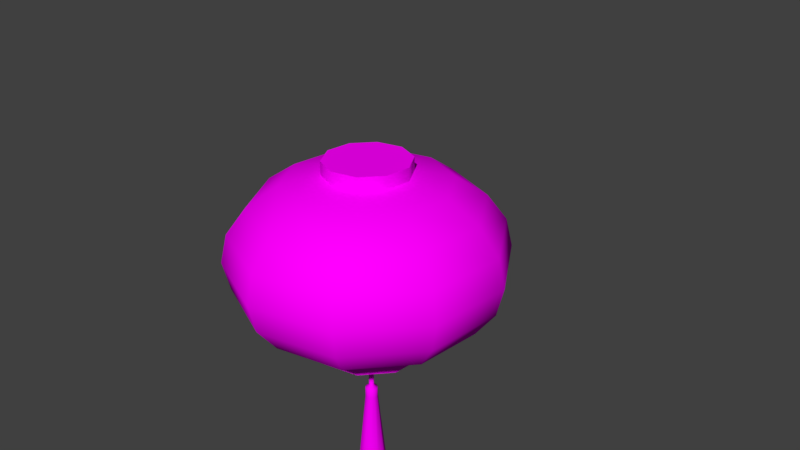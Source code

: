 # Source: lanterna.blend  (saved by Blender 2.78.0; exported with 4.5.12 LTS)
import bpy
from mathutils import Matrix  # noqa: F401  (used for matrix-valued properties, if any)

bpy.ops.wm.read_factory_settings(use_empty=True)
scene = bpy.context.scene
scene.name = 'Scene'

# ---- collections
col_collection_1 = bpy.data.collections.new('Collection 1'); scene.collection.children.link(col_collection_1)

# ---- images (referenced by path relative to the original .blend; pixels are not part of the script)
import os
ASSET_DIR = os.environ.get("B2B_ASSET_DIR", "")  # directory of the original .blend (textures are referenced by path, not embedded)
HERE = os.path.dirname(os.path.abspath(__file__))  # packed textures are extracted next to this script under _unpacked/

def load_image(name, relpath, width, height, colorspace="sRGB"):
    """Load a texture the original file referenced (path relative to the .blend, or extracted next to this script)."""
    p = next((c for c in (os.path.join(HERE, relpath), os.path.join(ASSET_DIR, relpath)) if relpath and os.path.exists(c)), "")
    if p:
        img = bpy.data.images.load(p, check_existing=True)
        img.name = name
    else:  # same state as the original file: an image datablock whose file is absent (Cycles renders it pink)
        img = bpy.data.images.new(name, width, height)
        img.source = "FILE"
        img.filepath = "//" + (relpath or name)
    img.colorspace_settings.name = colorspace
    return img
img_lanterna_txt_png = load_image('lanterna_txt.png', 'lanterna_txt.png', 1024, 1024, 'sRGB')

# ---- materials (node trees are filled in below, after node groups)
mat_m_lanterna = bpy.data.materials.new('M_Lanterna')
mat_m_lanterna.alpha_threshold = 0.0
mat_m_lanterna.use_transparent_shadow = False
mat_m_lanterna.roughness = 0.5

# ---- node groups
ng_auto_smooth = bpy.data.node_groups.new('Auto Smooth', 'GeometryNodeTree')
_s = ng_auto_smooth.interface.new_socket(name='Geometry', in_out='OUTPUT', socket_type='NodeSocketGeometry')
_s = ng_auto_smooth.interface.new_socket(name='Geometry', in_out='INPUT', socket_type='NodeSocketGeometry')
_s = ng_auto_smooth.interface.new_socket(name='Angle', in_out='INPUT', socket_type='NodeSocketFloat')
_s.subtype = 'ANGLE'
_s.min_value = 0.0
_s.max_value = 3.142
ng_auto_smooth.is_modifier = True
_N = ng_auto_smooth.nodes; _L = ng_auto_smooth.links
n0 = _N.new('NodeGroupOutput'); n0.name = 'Group Output'; n0.location = (480, -100)
n1 = _N.new('NodeGroupInput'); n1.name = 'Group Input'; n1.location = (-420, -300)
n2 = _N.new('NodeGroupInput'); n2.name = 'Group Input.001'; n2.location = (-60, -100)
n3 = _N.new('GeometryNodeSetShadeSmooth'); n3.name = 'Set Shade Smooth'; n3.location = (120, -100)
n3.domain = 'EDGE'
n4 = _N.new('GeometryNodeSetShadeSmooth'); n4.name = 'Set Shade Smooth.001'; n4.location = (300, -100)
n5 = _N.new('GeometryNodeInputMeshEdgeAngle'); n5.name = 'Edge Angle'; n5.location = (-420, -220)
n6 = _N.new('GeometryNodeInputEdgeSmooth'); n6.name = 'Is Edge Smooth'; n6.location = (-60, -160)
n7 = _N.new('GeometryNodeInputShadeSmooth'); n7.name = 'Is Face Smooth'; n7.location = (-240, -340)
n8 = _N.new('FunctionNodeBooleanMath'); n8.name = 'Boolean Math'; n8.location = (-60, -220)
n9 = _N.new('FunctionNodeCompare'); n9.name = 'Compare'; n9.location = (-240, -180)
n9.operation = 'LESS_EQUAL'
_L.new(n5.outputs[0], n9.inputs[0])
_L.new(n4.outputs[0], n0.inputs[0])
_L.new(n1.outputs[1], n9.inputs[1])
_L.new(n9.outputs[0], n8.inputs[0])
_L.new(n7.outputs[0], n8.inputs[1])
_L.new(n2.outputs[0], n3.inputs[0])
_L.new(n6.outputs[0], n3.inputs[1])
_L.new(n3.outputs[0], n4.inputs[0])
_L.new(n8.outputs[0], n3.inputs[2])
n0.is_active_output = True

# ---- material node trees
mat_m_lanterna.use_nodes = True; mat_m_lanterna.node_tree.nodes.clear()
_N = mat_m_lanterna.node_tree.nodes; _L = mat_m_lanterna.node_tree.links
n0 = _N.new('ShaderNodeOutputMaterial'); n0.name = 'Material Output'; n0.location = (300, 300)
n1 = _N.new('ShaderNodeBsdfDiffuse'); n1.name = 'Diffuse BSDF'; n1.location = (10, 300)
n2 = _N.new('ShaderNodeTexImage'); n2.name = 'Image Texture'; n2.location = (-239, 311)
n2.width = 140
n2.image = img_lanterna_txt_png
_L.new(n1.outputs[0], n0.inputs[0])
_L.new(n2.outputs[0], n1.inputs[0])
n0.is_active_output = True

# ---- world
world_world = bpy.data.worlds.new('World'); scene.world = world_world
world_world.use_nodes = True; world_world.node_tree.nodes.clear()
_N = world_world.node_tree.nodes; _L = world_world.node_tree.links
n0 = _N.new('ShaderNodeOutputWorld'); n0.name = 'World Output'; n0.location = (300, 300)
n1 = _N.new('ShaderNodeBackground'); n1.name = 'Background'; n1.location = (10, 300)
n1.inputs[0].default_value = (0.05088, 0.05088, 0.05088, 1.0)
_L.new(n1.outputs[0], n0.inputs[0])
n0.is_active_output = True
world_world.color = (0.05088, 0.05088, 0.05088)
world_world.use_sun_shadow = False
world_world.sun_shadow_jitter_overblur = 0.0
world_world.cycles.sampling_method = 'MANUAL'

# ---- cameras
cam_camera = bpy.data.cameras.new('Camera')
cam_camera.clip_end = 100.0
cam_camera.lens = 35.0
cam_camera.sensor_width = 32.0
cam_camera.sensor_height = 18.0
cam_camera.ortho_scale = 7.314
cam_camera.dof.focus_distance = 0.0
cam_camera.dof.aperture_fstop = 128.0

# ---- meshes
me_sphere = bpy.data.meshes.new('Sphere')
me_sphere.from_pydata([(-7.94e-11, 0.58, 1.135), (-7.94e-11, 1.103, 1.027), (-7.94e-11, 1.518, 0.7464), (-7.94e-11, 1.785, -0.3924), (-7.94e-11, 1.518, -0.7464), (5.785e-09, 0.8095, -1.093), (5.785e-09, 0.8095, -1.33), (0.3409, 0.4692, 1.135), (0.6485, 0.8925, 1.027), (0.8925, 1.228, 0.7464), (1.049, 1.444, 0.3924), (1.103, 1.518, -5.491e-08), (1.049, 1.444, -0.3924), (0.8925, 1.228, -0.7464), (0.6485, 0.8925, -1.027), (0.4758, 0.6549, -1.093), (0.5516, 0.1792, 1.135), (1.049, 0.3409, 1.027), (1.444, 0.4692, 0.7464), (1.698, 0.5516, 0.3924), (1.785, 0.58, -5.491e-08), (1.698, 0.5516, -0.3924), (1.444, 0.4692, -0.7464), (1.049, 0.3409, -1.027), (0.7699, 0.2501, -1.093), (0.5516, -0.1792, 1.135), (1.049, -0.3409, 1.027), (1.444, -0.4692, 0.7464), (1.698, -0.5516, 0.3924), (1.785, -0.58, -5.491e-08), (1.698, -0.5516, -0.3924), (1.444, -0.4692, -0.7464), (1.049, -0.3409, -1.027), (0.7699, -0.2501, -1.093), (0.3409, -0.4692, 1.135), (0.6485, -0.8925, 1.027), (0.8925, -1.228, 0.7464), (1.049, -1.444, 0.3924), (1.103, -1.518, -5.491e-08), (1.049, -1.444, -0.3924), (0.8925, -1.228, -0.7464), (0.6485, -0.8925, -1.027), (0.4758, -0.6549, -1.093), (5.175e-08, -0.58, 1.135), (1.356e-07, -1.103, 1.027), (-3.216e-08, -1.518, 0.7464), (1.916e-07, -1.785, 0.3924), (2.475e-07, -1.877, -5.491e-08), (-8.809e-08, -1.785, -0.3924), (-3.216e-08, -1.518, -0.7464), (1.356e-07, -1.103, -1.027), (3.908e-08, -0.8095, -1.093), (0.4758, 0.6549, -1.33), (-0.3409, -0.4692, 1.135), (-0.6485, -0.8925, 1.027), (-0.8925, -1.228, 0.7464), (-1.049, -1.444, 0.3924), (-1.103, -1.518, -5.491e-08), (-1.049, -1.444, -0.3924), (-0.8925, -1.228, -0.7464), (-0.6485, -0.8925, -1.027), (-0.4758, -0.6549, -1.093), (-0.5516, -0.1792, 1.135), (-1.049, -0.3409, 1.027), (-1.444, -0.4692, 0.7464), (-1.698, -0.5516, 0.3924), (-1.785, -0.58, -5.491e-08), (-1.698, -0.5516, -0.3924), (-1.444, -0.4692, -0.7464), (-1.049, -0.3409, -1.027), (-0.7699, -0.2501, -1.093), (-0.5516, 0.1792, 1.135), (-1.049, 0.3409, 1.027), (-1.444, 0.4692, 0.7464), (-1.698, 0.5516, 0.3924), (-1.785, 0.58, -5.491e-08), (-1.698, 0.5516, -0.3924), (-1.444, 0.4692, -0.7464), (-1.049, 0.3409, -1.027), (-0.7699, 0.2501, -1.093), (-0.3409, 0.4692, 1.135), (-0.6485, 0.8925, 1.027), (-0.8925, 1.228, 0.7464), (-1.049, 1.444, 0.3924), (-1.103, 1.518, -5.491e-08), (-1.049, 1.444, -0.3924), (-0.8925, 1.228, -0.7464), (-0.6485, 0.8925, -1.027), (-0.4758, 0.6549, -1.093), (-2e-07, 1.785, 0.3924), (-3.678e-07, 1.877, -5.491e-08), (-2e-07, 1.103, -1.027), (0.7699, 0.2501, -1.33), (0.7699, -0.2501, -1.33), (0.4758, -0.6549, -1.33), (3.908e-08, -0.8095, -1.33), (-0.4758, -0.6549, -1.33), (-0.7699, -0.2501, -1.33), (-0.7699, 0.2501, -1.33), (-0.4758, 0.6549, -1.33), (4.011e-09, 0.7488, -1.33), (-0.5516, 0.1792, 1.315), (-0.5516, -0.1792, 1.315), (-0.3409, -0.4692, 1.315), (5.175e-08, -0.58, 1.315), (0.3409, -0.4692, 1.315), (0.5516, -0.1792, 1.315), (0.5516, 0.1792, 1.315), (0.3409, 0.4692, 1.315), (-7.94e-11, 0.58, 1.315), (-0.3409, 0.4692, 1.315), (-2.98e-09, -3.546e-07, 1.315), (0.4401, 0.6058, -1.33), (0.7121, 0.2314, -1.33), (0.7121, -0.2314, -1.33), (0.4401, -0.6058, -1.33), (3.481e-08, -0.7488, -1.33), (-0.4401, -0.6058, -1.33), (-0.7121, -0.2314, -1.33), (-0.7121, 0.2314, -1.33), (-0.4401, 0.6058, -1.33), (4.011e-09, 0.7488, -1.102), (0.4401, 0.6058, -1.102), (0.7121, 0.2314, -1.102), (0.7121, -0.2314, -1.102), (0.4401, -0.6058, -1.102), (3.481e-08, -0.7488, -1.102), (-0.4401, -0.6058, -1.102), (-0.7121, -0.2314, -1.102), (-0.7121, 0.2314, -1.102), (-0.4401, 0.6058, -1.102), (-1.224e-08, 0.03599, -1.102), (0.02115, 0.02911, -1.102), (0.03422, 0.01112, -1.102), (0.03422, -0.01112, -1.102), (0.02115, -0.02911, -1.102), (-1.076e-08, -0.03599, -1.102), (-0.02115, -0.02911, -1.102), (-0.03422, -0.01112, -1.102), (-0.03422, 0.01112, -1.102), (-0.02115, 0.02911, -1.102), (-1.224e-08, 0.03599, -2.056), (0.02115, 0.02911, -2.056), (0.03422, 0.01112, -2.056), (0.03422, -0.01112, -2.056), (0.02115, -0.02911, -2.056), (-1.076e-08, -0.03599, -2.056), (-0.02115, -0.02911, -2.056), (-0.03422, -0.01112, -2.056), (-0.03422, 0.01112, -2.056), (-0.02115, 0.02911, -2.056), (-8.75e-09, 0.08812, -2.099), (0.05179, 0.07129, -2.099), (0.0838, 0.02723, -2.099), (0.0838, -0.02723, -2.099), (0.05179, -0.07129, -2.099), (-5.126e-09, -0.08812, -2.099), (-0.05179, -0.07129, -2.099), (-0.0838, -0.02723, -2.099), (-0.0838, 0.02723, -2.099), (-0.05179, 0.07129, -2.099), (-8.75e-09, 0.08812, -2.24), (0.05179, 0.07129, -2.24), (0.0838, 0.02723, -2.24), (0.0838, -0.02723, -2.24), (0.05179, -0.07129, -2.24), (-5.126e-09, -0.08812, -2.24), (-0.05179, -0.07129, -2.24), (-0.0838, -0.02723, -2.24), (-0.0838, 0.02723, -2.24), (-0.05179, 0.07129, -2.24), (-1.309e-10, 0.1983, -3.358), (0.1165, 0.1604, -3.358), (0.1886, 0.06126, -3.358), (0.1886, -0.06127, -3.358), (0.1165, -0.1604, -3.358), (8.024e-09, -0.1983, -3.358), (-0.1165, -0.1604, -3.358), (-0.1886, -0.06127, -3.358), (-0.1886, 0.06126, -3.358), (-0.1165, 0.1604, -3.358), (-1.639e-08, -3.621e-07, -3.358)], [], [(90, 89, 10, 11), (1, 0, 7, 8), (5, 91, 14, 15), (3, 90, 11, 12), (2, 1, 8, 9), (15, 24, 92, 52), (4, 3, 12, 13), (89, 2, 9, 10), (97, 98, 119, 118), (91, 4, 13, 14), (8, 7, 16, 17), (15, 14, 23, 24), (12, 11, 20, 21), (9, 8, 17, 18), (5, 15, 52, 6), (13, 12, 21, 22), (10, 9, 18, 19), (95, 96, 117, 116), (14, 13, 22, 23), (11, 10, 19, 20), (23, 22, 31, 32), (20, 19, 28, 29), (17, 16, 25, 26), (24, 23, 32, 33), (21, 20, 29, 30), (18, 17, 26, 27), (70, 79, 98, 97), (22, 21, 30, 31), (19, 18, 27, 28), (52, 92, 113, 112), (28, 27, 36, 37), (98, 99, 120, 119), (32, 31, 40, 41), (29, 28, 37, 38), (26, 25, 34, 35), (33, 32, 41, 42), (30, 29, 38, 39), (27, 26, 35, 36), (42, 51, 95, 94), (31, 30, 39, 40), (40, 39, 48, 49), (37, 36, 45, 46), (92, 93, 114, 113), (41, 40, 49, 50), (38, 37, 46, 47), (35, 34, 43, 44), (42, 41, 50, 51), (39, 38, 47, 48), (36, 35, 44, 45), (61, 70, 97, 96), (45, 44, 54, 55), (79, 88, 99, 98), (49, 48, 58, 59), (46, 45, 55, 56), (6, 52, 112, 100), (50, 49, 59, 60), (47, 46, 56, 57), (44, 43, 53, 54), (51, 50, 60, 61), (48, 47, 57, 58), (61, 60, 69, 70), (58, 57, 66, 67), (55, 54, 63, 64), (33, 42, 94, 93), (59, 58, 67, 68), (56, 55, 64, 65), (96, 97, 118, 117), (60, 59, 68, 69), (57, 56, 65, 66), (54, 53, 62, 63), (66, 65, 74, 75), (63, 62, 71, 72), (70, 69, 78, 79), (67, 66, 75, 76), (64, 63, 72, 73), (51, 61, 96, 95), (68, 67, 76, 77), (65, 64, 73, 74), (99, 6, 100, 120), (69, 68, 77, 78), (93, 94, 115, 114), (78, 77, 86, 87), (75, 74, 83, 84), (72, 71, 80, 81), (79, 78, 87, 88), (76, 75, 84, 85), (73, 72, 81, 82), (24, 33, 93, 92), (77, 76, 85, 86), (74, 73, 82, 83), (83, 82, 2, 89), (94, 95, 116, 115), (87, 86, 4, 91), (84, 83, 89, 90), (81, 80, 0, 1), (88, 87, 91, 5), (85, 84, 90, 3), (82, 81, 1, 2), (88, 5, 6, 99), (86, 85, 3, 4), (0, 80, 110, 109), (53, 43, 104, 103), (71, 62, 102, 101), (7, 0, 109, 108), (43, 34, 105, 104), (80, 71, 101, 110), (16, 7, 108, 107), (25, 16, 107, 106), (34, 25, 106, 105), (62, 53, 103, 102), (102, 103, 111), (109, 110, 111), (106, 107, 111), (103, 104, 111), (110, 101, 111), (107, 108, 111), (104, 105, 111), (101, 102, 111), (108, 109, 111), (105, 106, 111), (100, 112, 122, 121), (118, 119, 129, 128), (115, 116, 126, 125), (112, 113, 123, 122), (119, 120, 130, 129), (116, 117, 127, 126), (113, 114, 124, 123), (120, 100, 121, 130), (117, 118, 128, 127), (114, 115, 125, 124), (126, 127, 137, 136), (130, 121, 131, 140), (128, 129, 139, 138), (123, 124, 134, 133), (122, 123, 133, 132), (125, 126, 136, 135), (124, 125, 135, 134), (129, 130, 140, 139), (127, 128, 138, 137), (121, 122, 132, 131), (140, 131, 141, 150), (133, 134, 144, 143), (136, 137, 147, 146), (139, 140, 150, 149), (132, 133, 143, 142), (135, 136, 146, 145), (138, 139, 149, 148), (131, 132, 142, 141), (134, 135, 145, 144), (137, 138, 148, 147), (143, 144, 154, 153), (146, 147, 157, 156), (149, 150, 160, 159), (142, 143, 153, 152), (145, 146, 156, 155), (148, 149, 159, 158), (141, 142, 152, 151), (144, 145, 155, 154), (147, 148, 158, 157), (150, 141, 151, 160), (156, 157, 167, 166), (159, 160, 170, 169), (152, 153, 163, 162), (155, 156, 166, 165), (158, 159, 169, 168), (151, 152, 162, 161), (154, 155, 165, 164), (157, 158, 168, 167), (160, 151, 161, 170), (153, 154, 164, 163), (169, 170, 180, 179), (162, 163, 173, 172), (165, 166, 176, 175), (168, 169, 179, 178), (161, 162, 172, 171), (164, 165, 175, 174), (167, 168, 178, 177), (170, 161, 171, 180), (163, 164, 174, 173), (166, 167, 177, 176), (175, 176, 181), (178, 179, 181), (171, 172, 181), (174, 175, 181), (177, 178, 181), (180, 171, 181), (173, 174, 181), (176, 177, 181), (179, 180, 181), (172, 173, 181)])
me_sphere.polygons.foreach_set('use_smooth', [True] * 190)
_uv = me_sphere.uv_layers.new(name='UVMap')
_uv.uv.foreach_set('vector', [0.7866, 0.5852, 0.7867, 0.64, 0.5986, 0.64, 0.5977, 0.5852, 0.7052, 0.7744, 0.6113, 0.8675, 0.5406, 0.8675, 0.5766, 0.7744, 0.6125, 0.3372, 0.6556, 0.3898, 0.5518, 0.3898, 0.5313, 0.3372, 0.7649, 0.53, 0.7866, 0.5852, 0.5977, 0.5852, 0.5914, 0.53, 0.7622, 0.7009, 0.7052, 0.7744, 0.5766, 0.7744, 0.5933, 0.7009, 0.4, 0.988, 0.3, 0.988, 0.3, 0.9407, 0.4, 0.9407, 0.7214, 0.4674, 0.7649, 0.53, 0.5914, 0.53, 0.5776, 0.4674, 0.7867, 0.64, 0.7622, 0.7009, 0.5933, 0.7009, 0.5986, 0.64, 0.8, 0.9407, 0.7, 0.9407, 0.7037, 0.9291, 0.7962, 0.9291, 0.6556, 0.3898, 0.7214, 0.4674, 0.5776, 0.4674, 0.5518, 0.3898, 0.5766, 0.7744, 0.5406, 0.8675, 0.4629, 0.8675, 0.4667, 0.7744, 0.5313, 0.3372, 0.5518, 0.3898, 0.4444, 0.3898, 0.436, 0.3372, 0.5914, 0.53, 0.5977, 0.5852, 0.464, 0.5852, 0.4609, 0.53, 0.5933, 0.7009, 0.5766, 0.7744, 0.4667, 0.7744, 0.467, 0.7009, 0.5, 0.988, 0.4, 0.988, 0.4, 0.9407, 0.5, 0.9407, 0.5776, 0.4674, 0.5914, 0.53, 0.4609, 0.53, 0.4551, 0.4674, 0.5986, 0.64, 0.5933, 0.7009, 0.467, 0.7009, 0.4659, 0.64, 1.0, 0.9407, 0.9, 0.9407, 0.9037, 0.9291, 0.9962, 0.9291, 0.5518, 0.3898, 0.5776, 0.4674, 0.4551, 0.4674, 0.4444, 0.3898, 0.5977, 0.5852, 0.5986, 0.64, 0.4659, 0.64, 0.464, 0.5852, 0.4444, 0.3898, 0.4551, 0.4674, 0.3359, 0.4674, 0.3341, 0.3898, 0.464, 0.5852, 0.4659, 0.64, 0.3454, 0.64, 0.3412, 0.5852, 0.4667, 0.7744, 0.4629, 0.8675, 0.3857, 0.8675, 0.3648, 0.7744, 0.436, 0.3372, 0.4444, 0.3898, 0.3341, 0.3898, 0.3343, 0.3372, 0.4609, 0.53, 0.464, 0.5852, 0.3412, 0.5852, 0.3383, 0.53, 0.467, 0.7009, 0.4667, 0.7744, 0.3648, 0.7744, 0.3524, 0.7009, 0.8, 0.988, 0.7, 0.988, 0.7, 0.9407, 0.8, 0.9407, 0.4551, 0.4674, 0.4609, 0.53, 0.3383, 0.53, 0.3359, 0.4674, 0.4659, 0.64, 0.467, 0.7009, 0.3524, 0.7009, 0.3454, 0.64, 0.4, 0.9407, 0.3, 0.9407, 0.3038, 0.9291, 0.3963, 0.9291, 0.3454, 0.64, 0.3524, 0.7009, 0.2337, 0.7009, 0.2163, 0.64, 0.7, 0.9407, 0.6, 0.9407, 0.6037, 0.9291, 0.6962, 0.9291, 0.3341, 0.3898, 0.3359, 0.4674, 0.2047, 0.4674, 0.2158, 0.3898, 0.3412, 0.5852, 0.3454, 0.64, 0.2163, 0.64, 0.207, 0.5852, 0.3648, 0.7744, 0.3857, 0.8675, 0.3137, 0.8675, 0.2645, 0.7744, 0.3343, 0.3372, 0.3341, 0.3898, 0.2158, 0.3898, 0.2283, 0.3372, 0.3383, 0.53, 0.3412, 0.5852, 0.207, 0.5852, 0.203, 0.53, 0.3524, 0.7009, 0.3648, 0.7744, 0.2645, 0.7744, 0.2337, 0.7009, 0.1, 0.988, 2.426e-05, 0.988, 2.426e-05, 0.9407, 0.1, 0.9407, 0.3359, 0.4674, 0.3383, 0.53, 0.203, 0.53, 0.2047, 0.4674, 0.2047, 0.4674, 0.203, 0.53, 0.01166, 0.53, 0.03077, 0.4674, 0.2163, 0.64, 0.2337, 0.7009, 0.09307, 0.7009, 0.04369, 0.64, 0.3, 0.9407, 0.2, 0.9407, 0.2038, 0.9291, 0.2963, 0.9291, 0.2158, 0.3898, 0.2047, 0.4674, 0.03077, 0.4674, 0.08118, 0.3898, 0.207, 0.5852, 0.2163, 0.64, 0.04369, 0.64, 0.01685, 0.5852, 0.2645, 0.7744, 0.3137, 0.8675, 0.2571, 0.8675, 0.1661, 0.7744, 0.2283, 0.3372, 0.2158, 0.3898, 0.08118, 0.3898, 0.1236, 0.3372, 0.203, 0.53, 0.207, 0.5852, 0.01685, 0.5852, 0.01166, 0.53, 0.2337, 0.7009, 0.2645, 0.7744, 0.1661, 0.7744, 0.09307, 0.7009, 0.9, 0.988, 0.8, 0.988, 0.8, 0.9407, 0.9, 0.9407, 0.7622, 0.7009, 0.7052, 0.7744, 0.5766, 0.7744, 0.5933, 0.7009, 0.7, 0.988, 0.6, 0.988, 0.6, 0.9407, 0.7, 0.9407, 0.7214, 0.4674, 0.765, 0.53, 0.5914, 0.53, 0.5776, 0.4674, 0.7867, 0.64, 0.7622, 0.7009, 0.5933, 0.7009, 0.5986, 0.64, 0.5, 0.9407, 0.4, 0.9407, 0.4038, 0.9291, 0.4963, 0.9291, 0.6556, 0.3898, 0.7214, 0.4674, 0.5776, 0.4674, 0.5518, 0.3898, 0.7866, 0.5852, 0.7867, 0.64, 0.5986, 0.64, 0.5977, 0.5852, 0.7052, 0.7744, 0.6113, 0.8675, 0.5406, 0.8675, 0.5766, 0.7744, 0.6125, 0.3372, 0.6556, 0.3898, 0.5518, 0.3898, 0.5313, 0.3372, 0.765, 0.53, 0.7866, 0.5852, 0.5977, 0.5852, 0.5914, 0.53, 0.5313, 0.3372, 0.5518, 0.3898, 0.4444, 0.3898, 0.436, 0.3372, 0.5914, 0.53, 0.5977, 0.5852, 0.464, 0.5852, 0.4609, 0.53, 0.5933, 0.7009, 0.5766, 0.7744, 0.4667, 0.7744, 0.467, 0.7009, 0.2, 0.988, 0.1, 0.988, 0.1, 0.9407, 0.2, 0.9407, 0.5776, 0.4674, 0.5914, 0.53, 0.4609, 0.53, 0.4551, 0.4674, 0.5986, 0.64, 0.5933, 0.7009, 0.467, 0.7009, 0.4659, 0.64, 0.9, 0.9407, 0.8, 0.9407, 0.8037, 0.9291, 0.8962, 0.9291, 0.5518, 0.3898, 0.5776, 0.4674, 0.4551, 0.4674, 0.4444, 0.3898, 0.5977, 0.5852, 0.5986, 0.64, 0.4659, 0.64, 0.464, 0.5852, 0.5766, 0.7744, 0.5406, 0.8675, 0.4629, 0.8675, 0.4667, 0.7744, 0.464, 0.5852, 0.4659, 0.64, 0.3454, 0.64, 0.3412, 0.5852, 0.4667, 0.7744, 0.4629, 0.8675, 0.3857, 0.8675, 0.3648, 0.7744, 0.436, 0.3372, 0.4444, 0.3898, 0.3342, 0.3898, 0.3343, 0.3372, 0.4609, 0.53, 0.464, 0.5852, 0.3412, 0.5852, 0.3383, 0.53, 0.467, 0.7009, 0.4667, 0.7744, 0.3648, 0.7744, 0.3524, 0.7009, 1.0, 0.988, 0.9, 0.988, 0.9, 0.9407, 1.0, 0.9407, 0.4551, 0.4674, 0.4609, 0.53, 0.3383, 0.53, 0.336, 0.4674, 0.4659, 0.64, 0.467, 0.7009, 0.3524, 0.7009, 0.3454, 0.64, 0.6, 0.9407, 0.5, 0.9407, 0.5037, 0.9291, 0.5962, 0.9291, 0.4444, 0.3898, 0.4551, 0.4674, 0.336, 0.4674, 0.3342, 0.3898, 0.2, 0.9407, 0.1, 0.9407, 0.1038, 0.9291, 0.1963, 0.9291, 0.3342, 0.3898, 0.336, 0.4674, 0.2047, 0.4674, 0.2158, 0.3898, 0.3412, 0.5852, 0.3454, 0.64, 0.2163, 0.64, 0.207, 0.5852, 0.3648, 0.7744, 0.3857, 0.8675, 0.3137, 0.8675, 0.2645, 0.7744, 0.3343, 0.3372, 0.3342, 0.3898, 0.2158, 0.3898, 0.2283, 0.3372, 0.3383, 0.53, 0.3412, 0.5852, 0.207, 0.5852, 0.203, 0.53, 0.3524, 0.7009, 0.3648, 0.7744, 0.2645, 0.7744, 0.2337, 0.7009, 0.3, 0.988, 0.2, 0.988, 0.2, 0.9407, 0.3, 0.9407, 0.336, 0.4674, 0.3383, 0.53, 0.203, 0.53, 0.2047, 0.4674, 0.3454, 0.64, 0.3524, 0.7009, 0.2337, 0.7009, 0.2163, 0.64, 0.2163, 0.64, 0.2337, 0.7009, 0.09309, 0.7009, 0.04371, 0.64, 0.1, 0.9407, 2.426e-05, 0.9407, 0.003773, 0.9291, 0.09627, 0.9291, 0.2158, 0.3898, 0.2047, 0.4674, 0.03079, 0.4674, 0.0812, 0.3898, 0.207, 0.5852, 0.2163, 0.64, 0.04371, 0.64, 0.01687, 0.5852, 0.2645, 0.7744, 0.3137, 0.8675, 0.2571, 0.8675, 0.1661, 0.7744, 0.2283, 0.3372, 0.2158, 0.3898, 0.0812, 0.3898, 0.1236, 0.3372, 0.203, 0.53, 0.207, 0.5852, 0.01687, 0.5852, 0.01169, 0.53, 0.2337, 0.7009, 0.2645, 0.7744, 0.1661, 0.7744, 0.09309, 0.7009, 0.6, 0.988, 0.5, 0.988, 0.5, 0.9407, 0.6, 0.9407, 0.2047, 0.4674, 0.203, 0.53, 0.01169, 0.53, 0.03079, 0.4674, 0.9456, 0.1421, 0.9456, 0.2339, 0.9047, 0.2225, 0.9058, 0.1568, 0.717, 0.3082, 0.663, 0.2339, 0.7028, 0.2192, 0.7405, 0.2729, 0.8916, 0.3082, 0.8043, 0.3366, 0.8026, 0.2942, 0.8653, 0.2749, 0.8916, 0.06785, 0.9456, 0.1421, 0.9058, 0.1568, 0.8681, 0.1031, 0.663, 0.2339, 0.663, 0.1421, 0.7039, 0.1536, 0.7028, 0.2192, 0.9456, 0.2339, 0.8916, 0.3082, 0.8653, 0.2749, 0.9047, 0.2225, 0.8043, 0.03948, 0.8916, 0.06785, 0.8681, 0.1031, 0.806, 0.08186, 0.717, 0.06785, 0.8043, 0.03948, 0.806, 0.08186, 0.7433, 0.1011, 0.663, 0.1421, 0.717, 0.06785, 0.7433, 0.1011, 0.7039, 0.1536, 0.8043, 0.3366, 0.717, 0.3082, 0.7405, 0.2729, 0.8026, 0.2942, 0.8026, 0.2942, 0.7405, 0.2729, 0.8043, 0.188, 0.9058, 0.1568, 0.9047, 0.2225, 0.8043, 0.188, 0.7433, 0.1011, 0.806, 0.08186, 0.8043, 0.188, 0.7405, 0.2729, 0.7028, 0.2192, 0.8043, 0.188, 0.9047, 0.2225, 0.8653, 0.2749, 0.8043, 0.188, 0.806, 0.08186, 0.8681, 0.1031, 0.8043, 0.188, 0.7028, 0.2192, 0.7039, 0.1536, 0.8043, 0.188, 0.8653, 0.2749, 0.8026, 0.2942, 0.8043, 0.188, 0.8681, 0.1031, 0.9058, 0.1568, 0.8043, 0.188, 0.7039, 0.1536, 0.7433, 0.1011, 0.8043, 0.188, 0.9572, 0.0755, 0.9937, 0.1877, 0.9399, 0.1899, 0.915, 0.1089, 0.6482, 0.0755, 0.7437, 0.006128, 0.7624, 0.05659, 0.693, 0.1053, 0.7437, 0.3694, 0.6482, 0.3, 0.6905, 0.2666, 0.7583, 0.3175, 0.9937, 0.1877, 0.9572, 0.3, 0.9124, 0.2701, 0.9399, 0.1899, 0.7437, 0.006128, 0.8617, 0.006128, 0.8472, 0.05793, 0.7624, 0.05659, 0.6482, 0.3, 0.6118, 0.1877, 0.6655, 0.1856, 0.6905, 0.2666, 0.9572, 0.3, 0.8617, 0.3694, 0.8431, 0.3189, 0.9124, 0.2701, 0.8617, 0.006128, 0.9572, 0.0755, 0.915, 0.1089, 0.8472, 0.05793, 0.6118, 0.1877, 0.6482, 0.0755, 0.693, 0.1053, 0.6655, 0.1856, 0.8617, 0.3694, 0.7437, 0.3694, 0.7583, 0.3175, 0.8431, 0.3189, 0.6905, 0.2666, 0.6655, 0.1856, 0.7955, 0.1876, 0.7968, 0.1919, 0.8472, 0.05793, 0.915, 0.1089, 0.8087, 0.1836, 0.8051, 0.1809, 0.693, 0.1053, 0.7624, 0.05659, 0.8006, 0.1808, 0.7969, 0.1834, 0.9124, 0.2701, 0.8431, 0.3189, 0.8048, 0.1947, 0.8085, 0.1921, 0.9399, 0.1899, 0.9124, 0.2701, 0.8085, 0.1921, 0.81, 0.1879, 0.7583, 0.3175, 0.6905, 0.2666, 0.7968, 0.1919, 0.8004, 0.1946, 0.8431, 0.3189, 0.7583, 0.3175, 0.8004, 0.1946, 0.8048, 0.1947, 0.7624, 0.05659, 0.8472, 0.05793, 0.8051, 0.1809, 0.8006, 0.1808, 0.6655, 0.1856, 0.693, 0.1053, 0.7969, 0.1834, 0.7955, 0.1876, 0.915, 0.1089, 0.9399, 0.1899, 0.81, 0.1879, 0.8087, 0.1836, 0.9149, 0.3609, 0.9206, 0.3612, 0.9044, 0.6269, 0.8978, 0.6266, 0.9319, 0.3619, 0.9376, 0.3622, 0.9239, 0.627, 0.9175, 0.6277, 0.8918, 0.3593, 0.8979, 0.3597, 0.8794, 0.6229, 0.8738, 0.621, 0.9092, 0.3605, 0.9149, 0.3609, 0.8978, 0.6266, 0.8913, 0.626, 0.9262, 0.3615, 0.9319, 0.3619, 0.9175, 0.6277, 0.9109, 0.6281, 0.9433, 0.3625, 0.9489, 0.3628, 0.9359, 0.6244, 0.9302, 0.6259, 0.9035, 0.3601, 0.9092, 0.3605, 0.8913, 0.626, 0.885, 0.6251, 0.9206, 0.3612, 0.9262, 0.3615, 0.9109, 0.6281, 0.9044, 0.6269, 0.9376, 0.3622, 0.9433, 0.3625, 0.9302, 0.6259, 0.9239, 0.627, 0.8979, 0.3597, 0.9035, 0.3601, 0.885, 0.6251, 0.8794, 0.6229, 0.9175, 0.6277, 0.9239, 0.627, 0.9261, 0.6436, 0.918, 0.6444, 0.8738, 0.621, 0.8794, 0.6229, 0.8717, 0.6358, 0.8637, 0.631, 0.8913, 0.626, 0.8978, 0.6266, 0.8945, 0.6431, 0.8869, 0.6415, 0.9109, 0.6281, 0.9175, 0.6277, 0.918, 0.6444, 0.9102, 0.6445, 0.9302, 0.6259, 0.9359, 0.6244, 0.9451, 0.6381, 0.9349, 0.6418, 0.885, 0.6251, 0.8913, 0.626, 0.8869, 0.6415, 0.8795, 0.6392, 0.9044, 0.6269, 0.9109, 0.6281, 0.9102, 0.6445, 0.9023, 0.6441, 0.9239, 0.627, 0.9302, 0.6259, 0.9349, 0.6418, 0.9261, 0.6436, 0.8794, 0.6229, 0.885, 0.6251, 0.8795, 0.6392, 0.8717, 0.6358, 0.8978, 0.6266, 0.9044, 0.6269, 0.9023, 0.6441, 0.8945, 0.6431, 0.8637, 0.631, 0.8717, 0.6358, 0.8632, 0.6577, 0.854, 0.654, 0.8869, 0.6415, 0.8945, 0.6431, 0.8911, 0.6651, 0.8818, 0.6633, 0.9102, 0.6445, 0.918, 0.6444, 0.9196, 0.667, 0.9101, 0.667, 0.9349, 0.6418, 0.9451, 0.6381, 0.9489, 0.6638, 0.9392, 0.6653, 0.8795, 0.6392, 0.8869, 0.6415, 0.8818, 0.6633, 0.8725, 0.6608, 0.9023, 0.6441, 0.9102, 0.6445, 0.9101, 0.667, 0.9005, 0.6664, 0.9261, 0.6436, 0.9349, 0.6418, 0.9392, 0.6653, 0.9293, 0.6665, 0.8717, 0.6358, 0.8795, 0.6392, 0.8725, 0.6608, 0.8632, 0.6577, 0.8945, 0.6431, 0.9023, 0.6441, 0.9005, 0.6664, 0.8911, 0.6651, 0.918, 0.6444, 0.9261, 0.6436, 0.9293, 0.6665, 0.9196, 0.667, 0.8818, 0.6633, 0.8911, 0.6651, 0.8586, 0.8622, 0.8373, 0.8581, 0.9101, 0.667, 0.9196, 0.667, 0.9232, 0.8671, 0.9016, 0.8667, 0.9392, 0.6653, 0.9489, 0.6638, 0.9879, 0.8603, 0.9663, 0.8639, 0.8725, 0.6608, 0.8818, 0.6633, 0.8373, 0.8581, 0.8164, 0.8527, 0.9005, 0.6664, 0.9101, 0.667, 0.9016, 0.8667, 0.88, 0.8651, 0.9293, 0.6665, 0.9392, 0.6653, 0.9663, 0.8639, 0.9448, 0.8661, 0.8632, 0.6577, 0.8725, 0.6608, 0.8164, 0.8527, 0.7958, 0.8461, 0.8911, 0.6651, 0.9005, 0.6664, 0.88, 0.8651, 0.8586, 0.8622, 0.9196, 0.667, 0.9293, 0.6665, 0.9448, 0.8661, 0.9232, 0.8671, 0.854, 0.654, 0.8632, 0.6577, 0.7958, 0.8461, 0.7756, 0.8382, 0.7546, 0.8437, 0.7756, 0.8382, 0.7736, 0.8732, 0.8075, 0.8643, 0.8062, 0.8859, 0.7736, 0.8732, 0.7716, 0.9082, 0.7514, 0.9003, 0.7736, 0.8732, 0.7409, 0.8605, 0.7546, 0.8437, 0.7736, 0.8732, 0.7958, 0.8461, 0.8075, 0.8643, 0.7736, 0.8732, 0.7925, 0.9026, 0.7716, 0.9082, 0.7736, 0.8732, 0.7397, 0.8821, 0.7409, 0.8605, 0.7736, 0.8732, 0.7756, 0.8382, 0.7958, 0.8461, 0.7736, 0.8732, 0.8062, 0.8859, 0.7925, 0.9026, 0.7736, 0.8732, 0.7514, 0.9003, 0.7397, 0.8821, 0.7736, 0.8732])
me_sphere.materials.append(mat_m_lanterna)
me_sphere.use_remesh_preserve_volume = False
me_sphere.use_remesh_preserve_attributes = False
me_sphere.use_mirror_vertex_groups = False
me_sphere.update()

# ---- objects
ob_sphere = bpy.data.objects.new('Sphere', me_sphere)
ob_camera = bpy.data.objects.new('Camera', cam_camera)

# ---- transforms, parenting, visibility, modifiers, constraints
ob_sphere.location = (0.0, 0.0, 0.0)
ob_sphere.lineart.crease_threshold = 0.0
_m = ob_sphere.modifiers.new('Auto Smooth', 'NODES')
_m.node_group = ng_auto_smooth
_gi = [s.identifier for s in ng_auto_smooth.interface.items_tree if s.item_type == 'SOCKET' and s.in_out == 'INPUT']
_m[_gi[1]] = 1.047  # Angle
ob_camera.location = (7.481, -6.508, 5.344)
ob_camera.rotation_euler = (1.109, 0.0, 0.8149)
ob_camera.lock_rotations_4d = False
ob_camera.empty_display_type = 'ARROWS'
ob_camera.color = (0.0, 0.0, 0.0, 0.0)
ob_camera.display_type = 'WIRE'
ob_camera.lineart.crease_threshold = 0.0

# ---- collection membership
col_collection_1.objects.link(ob_sphere)
col_collection_1.objects.link(ob_camera)

# ---- scene / render settings (as saved in the file)
scene.camera = ob_camera
scene.frame_start = 1; scene.frame_end = 250; scene.frame_set(0)
scene.render.engine = 'BLENDER_EEVEE_NEXT'
scene.render.resolution_percentage = 50
scene.render.dither_intensity = 0.0
scene.cycles.use_denoising = False
scene.cycles.samples = 128
scene.cycles.sampling_pattern = 'TABULATED_SOBOL'
scene.cycles.light_sampling_threshold = 0.0
scene.cycles.use_adaptive_sampling = False
scene.cycles.use_light_tree = False
scene.cycles.blur_glossy = 0.0
scene.cycles.sample_clamp_indirect = 0.0
scene.view_settings.view_transform = 'Standard'
bpy.context.view_layer.update()

# ---- added for rendering (the .blend has no usable light): sun
light_auto_sun = bpy.data.lights.new('AutoSun', 'SUN')
light_auto_sun.energy = 3.0
light_auto_sun.angle = 0.0523599
ob_auto_sun = bpy.data.objects.new('AutoSun', light_auto_sun)
scene.collection.objects.link(ob_auto_sun)
ob_auto_sun.rotation_euler = (0.872665, 0.174533, 0.523599)
bpy.context.view_layer.update()

